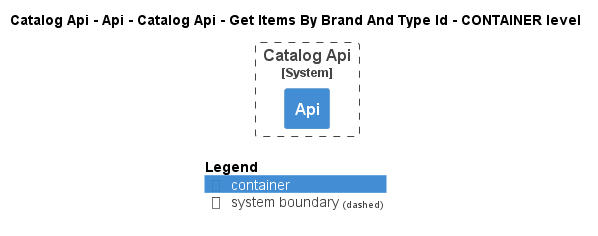

The diagram above was rendered by PlantUML. Its source (embedded in the PNG):
@startuml
!pragma layout smetana
!include ..\..\..\..\..\..\..\..\.c4s\C4_Container.puml

AddElementTag("state:new", $bgColor=green, $fontColor=#ffffff, $borderColor=green, $shadowing="False")
AddElementTag("state:changed", $bgColor=orange, $fontColor=#ffffff, $borderColor=orange, $shadowing="False")
AddElementTag("state:removed", $bgColor=red, $fontColor=#ffffff, $borderColor=red, $shadowing="False")

AddRelTag("state:new", $textColor=green, $lineColor=green)
AddRelTag("state:changed", $textColor=orange, $lineColor=orange)
AddRelTag("state:removed", $textColor=red, $lineColor=red)

SHOW_PERSON_PORTRAIT()
LAYOUT_TOP_DOWN()

skinparam linetype polyline

title Catalog Api - Api - Catalog Api - Get Items By Brand And Type Id - CONTAINER level


System_Boundary(dotnet.eShop.Architecture.SoftwareSystems.CatalogApi, "Catalog Api") {
    Container(dotnet.eShop.Architecture.SoftwareSystems.CatalogApi.Containers.Api, "Api", "", "")
}




SHOW_LEGEND()
@enduml